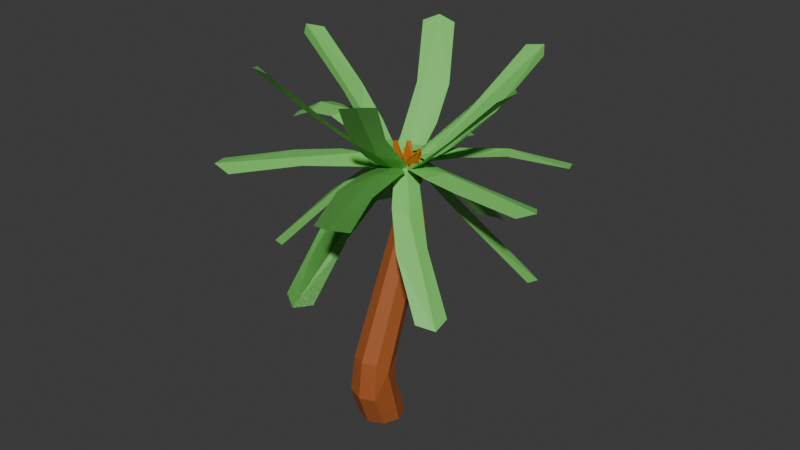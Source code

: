 # Source: ShortPalm.blend  (saved by Blender 4.3.34; exported with 4.5.12 LTS)
import bpy
from mathutils import Matrix  # noqa: F401  (used for matrix-valued properties, if any)

bpy.ops.wm.read_factory_settings(use_empty=True)
scene = bpy.context.scene
scene.name = 'Scene'

# ---- collections
col_collection = bpy.data.collections.new('Collection'); scene.collection.children.link(col_collection)

# ---- materials (node trees are filled in below, after node groups)
mat_material_002 = bpy.data.materials.new('Material.002')
mat_material_003 = bpy.data.materials.new('Material.003')
mat_material_001 = bpy.data.materials.new('Material.001')

# ---- material node trees
mat_material_002.use_nodes = True; mat_material_002.node_tree.nodes.clear()
_N = mat_material_002.node_tree.nodes; _L = mat_material_002.node_tree.links
n0 = _N.new('ShaderNodeBsdfPrincipled'); n0.name = 'Principled BSDF'; n0.location = (10, 300)
n0.inputs[0].default_value = (0.5176, 0.1517, 0.004345, 1.0)
n1 = _N.new('ShaderNodeOutputMaterial'); n1.name = 'Material Output'; n1.location = (300, 300)
_L.new(n0.outputs[0], n1.inputs[0])
n1.is_active_output = True
mat_material_003.use_nodes = True; mat_material_003.node_tree.nodes.clear()
_N = mat_material_003.node_tree.nodes; _L = mat_material_003.node_tree.links
n0 = _N.new('ShaderNodeBsdfPrincipled'); n0.name = 'Principled BSDF'; n0.location = (10, 300)
n0.inputs[0].default_value = (0.1954, 0.6351, 0.1344, 1.0)
n1 = _N.new('ShaderNodeOutputMaterial'); n1.name = 'Material Output'; n1.location = (300, 300)
_L.new(n0.outputs[0], n1.inputs[0])
n1.is_active_output = True
mat_material_001.use_nodes = True; mat_material_001.node_tree.nodes.clear()
_N = mat_material_001.node_tree.nodes; _L = mat_material_001.node_tree.links
n0 = _N.new('ShaderNodeBsdfPrincipled'); n0.name = 'Principled BSDF'; n0.location = (10, 300)
n0.inputs[0].default_value = (0.3825, 0.1027, 0.02387, 1.0)
n1 = _N.new('ShaderNodeOutputMaterial'); n1.name = 'Material Output'; n1.location = (300, 300)
_L.new(n0.outputs[0], n1.inputs[0])
n1.is_active_output = True

# ---- world
world_world = bpy.data.worlds.new('World'); scene.world = world_world
world_world.use_nodes = True; world_world.node_tree.nodes.clear()
_N = world_world.node_tree.nodes; _L = world_world.node_tree.links
n0 = _N.new('ShaderNodeOutputWorld'); n0.name = 'World Output'; n0.location = (300, 300)
n1 = _N.new('ShaderNodeBackground'); n1.name = 'Background'; n1.location = (10, 300)
n1.inputs[0].default_value = (0.05088, 0.05088, 0.05088, 1.0)
_L.new(n1.outputs[0], n0.inputs[0])
n0.is_active_output = True
world_world.color = (0.05088, 0.05088, 0.05088)
world_world.sun_shadow_jitter_overblur = 0.0

# ---- meshes
me_plane_002 = bpy.data.meshes.new('Plane.002')
me_plane_002.from_pydata([(0.3173, 0.05793, 0.3257), (0.1143, 0.5742, 1.298), (0.2537, 0.1634, 0.5965), (0.21, 0.2845, 0.8619), (0.1442, 0.4641, 1.142), (-0.3154, 0.0679, 0.3256), (-0.09663, 0.5775, 1.298), (-0.2487, 0.1713, 0.5964), (-0.2012, 0.291, 0.8619), (-0.1299, 0.4684, 1.142), (0.1581, 0.2575, 0.8651), (0.1065, 0.2406, 0.867), (0.0549, 0.2315, 0.8682), (0.003449, 0.229, 0.8685), (-0.0479, 0.2331, 0.8681), (-0.09914, 0.2438, 0.867), (-0.1503, 0.2624, 0.865), (-0.1863, 0.1434, 0.5995), (-0.1238, 0.1255, 0.6014), (-0.06111, 0.1151, 0.6024), (0.001636, 0.1108, 0.6028), (0.06448, 0.1131, 0.6025), (0.1274, 0.1215, 0.6014), (0.1905, 0.1374, 0.5995), (0.08771, 0.5604, 1.299), (0.0612, 0.5518, 1.3), (0.03476, 0.5471, 1.301), (0.008364, 0.5459, 1.301), (-0.01798, 0.548, 1.301), (-0.04426, 0.5534, 1.3), (-0.07048, 0.5629, 1.299), (-0.09689, 0.4484, 1.143), (-0.06305, 0.4351, 1.143), (-0.02834, 0.4278, 1.143), (0.006488, 0.425, 1.144), (0.04138, 0.4267, 1.144), (0.0763, 0.4329, 1.143), (0.1105, 0.4451, 1.143), (-0.2368, 0.04027, 0.3286), (-0.1579, 0.02236, 0.3304), (-0.079, 0.0113, 0.3316), (4.727e-05, 0.006877, 0.3319), (0.07919, 0.00881, 0.3316), (0.1584, 0.01737, 0.3305), (0.2378, 0.03279, 0.3286), (0.2344, 0.2253, 0.7247), (-0.2275, 0.2326, 0.7247), (0.1763, 0.1985, 0.7278), (0.1183, 0.1819, 0.7298), (0.06038, 0.1731, 0.7308), (0.002555, 0.1706, 0.7312), (-0.05516, 0.1749, 0.7308), (-0.1128, 0.1855, 0.7297), (-0.1702, 0.204, 0.7277), (0.1768, 0.3784, 1.005), (-0.1652, 0.3838, 1.005), (0.1342, 0.3556, 1.007), (0.09133, 0.3411, 1.008), (0.04815, 0.3334, 1.009), (0.005037, 0.3314, 1.009), (-0.03799, 0.3348, 1.009), (-0.08091, 0.3438, 1.008), (-0.1233, 0.3596, 1.007), (0.4104, -0.006468, 7.588e-05), (-0.4104, 0.006468, -7.6e-05), (-0.3082, -0.02164, 0.002926), (-0.2059, -0.0401, 0.004842), (-0.1034, -0.0512, 0.005928), (-0.0008816, -0.05588, 0.006292), (0.1018, -0.05443, 0.005966), (0.2045, -0.04657, 0.004918), (0.3073, -0.03134, 0.00304)], [], [(53, 16, 8, 46), (31, 30, 6, 9), (62, 31, 9, 55), (38, 17, 7, 5), (0, 2, 23, 44), (44, 23, 22, 43), (43, 22, 21, 42), (42, 21, 20, 41), (41, 20, 19, 40), (40, 19, 18, 39), (39, 18, 17, 38), (54, 4, 37, 56), (56, 37, 36, 57), (57, 36, 35, 58), (58, 35, 34, 59), (59, 34, 33, 60), (60, 33, 32, 61), (61, 32, 31, 62), (4, 1, 24, 37), (37, 24, 25, 36), (36, 25, 26, 35), (35, 26, 27, 34), (34, 27, 28, 33), (33, 28, 29, 32), (32, 29, 30, 31), (45, 3, 10, 47), (47, 10, 11, 48), (48, 11, 12, 49), (49, 12, 13, 50), (50, 13, 14, 51), (51, 14, 15, 52), (52, 15, 16, 53), (18, 52, 53, 17), (19, 51, 52, 18), (20, 50, 51, 19), (21, 49, 50, 20), (22, 48, 49, 21), (23, 47, 48, 22), (2, 45, 47, 23), (17, 53, 46, 7), (15, 61, 62, 16), (14, 60, 61, 15), (13, 59, 60, 14), (12, 58, 59, 13), (11, 57, 58, 12), (10, 56, 57, 11), (3, 54, 56, 10), (16, 62, 55, 8), (38, 5, 64, 65), (43, 42, 69, 70), (41, 40, 67, 68), (39, 38, 65, 66), (44, 43, 70, 71), (42, 41, 68, 69), (0, 44, 71, 63), (40, 39, 66, 67)])
_uv = me_plane_002.uv_layers.new(name='UVMap')
_uv.uv.foreach_set('vector', [0.0, 0.0, 0.0, 0.0, 0.0, 0.0, 0.0, 0.0, 0.0, 0.0, 0.0, 0.0, 0.0, 0.0, 0.0, 0.0, 0.0, 0.0, 0.0, 0.0, 0.0, 0.0, 0.0, 0.0, 0.0, 0.0, 0.0, 0.0, 0.0, 0.0, 0.0, 0.0, 0.0, 0.0, 0.0, 0.0, 0.0, 0.0, 0.0, 0.0, 0.0, 0.0, 0.0, 0.0, 0.0, 0.0, 0.0, 0.0, 0.0, 0.0, 0.0, 0.0, 0.0, 0.0, 0.0, 0.0, 0.0, 0.0, 0.0, 0.0, 0.0, 0.0, 0.0, 0.0, 0.0, 0.0, 0.0, 0.0, 0.0, 0.0, 0.0, 0.0, 0.0, 0.0, 0.0, 0.0, 0.0, 0.0, 0.0, 0.0, 0.0, 0.0, 0.0, 0.0, 0.0, 0.0, 0.0, 0.0, 0.0, 0.0, 0.0, 0.0, 0.0, 0.0, 0.0, 0.0, 0.0, 0.0, 0.0, 0.0, 0.0, 0.0, 0.0, 0.0, 0.0, 0.0, 0.0, 0.0, 0.0, 0.0, 0.0, 0.0, 0.0, 0.0, 0.0, 0.0, 0.0, 0.0, 0.0, 0.0, 0.0, 0.0, 0.0, 0.0, 0.0, 0.0, 0.0, 0.0, 0.0, 0.0, 0.0, 0.0, 0.0, 0.0, 0.0, 0.0, 0.0, 0.0, 0.0, 0.0, 0.0, 0.0, 0.0, 0.0, 0.0, 0.0, 0.0, 0.0, 0.0, 0.0, 0.0, 0.0, 0.0, 0.0, 0.0, 0.0, 0.0, 0.0, 0.0, 0.0, 0.0, 0.0, 0.0, 0.0, 0.0, 0.0, 0.0, 0.0, 0.0, 0.0, 0.0, 0.0, 0.0, 0.0, 0.0, 0.0, 0.0, 0.0, 0.0, 0.0, 0.0, 0.0, 0.0, 0.0, 0.0, 0.0, 0.0, 0.0, 0.0, 0.0, 0.0, 0.0, 0.0, 0.0, 0.0, 0.0, 0.0, 0.0, 0.0, 0.0, 0.0, 0.0, 0.0, 0.0, 0.0, 0.0, 0.0, 0.0, 0.0, 0.0, 0.0, 0.0, 0.0, 0.0, 0.0, 0.0, 0.0, 0.0, 0.0, 0.0, 0.0, 0.0, 0.0, 0.0, 0.0, 0.0, 0.0, 0.0, 0.0, 0.0, 0.0, 0.0, 0.0, 0.0, 0.0, 0.0, 0.0, 0.0, 0.0, 0.0, 0.0, 0.0, 0.0, 0.0, 0.0, 0.0, 0.0, 0.0, 0.0, 0.0, 0.0, 0.0, 0.0, 0.0, 0.0, 0.0, 0.0, 0.0, 0.0, 0.0, 0.0, 0.0, 0.0, 0.0, 0.0, 0.0, 0.0, 0.0, 0.0, 0.0, 0.0, 0.0, 0.0, 0.0, 0.0, 0.0, 0.0, 0.0, 0.0, 0.0, 0.0, 0.0, 0.0, 0.0, 0.0, 0.0, 0.0, 0.0, 0.0, 0.0, 0.0, 0.0, 0.0, 0.0, 0.0, 0.0, 0.0, 0.0, 0.0, 0.0, 0.0, 0.0, 0.0, 0.0, 0.0, 0.0, 0.0, 0.0, 0.0, 0.0, 0.0, 0.0, 0.0, 0.0, 0.0, 0.0, 0.0, 0.0, 0.0, 0.0, 0.0, 0.0, 0.0, 0.0, 0.0, 0.0, 0.0, 0.0, 0.0, 0.0, 0.0, 0.0, 0.0, 0.0, 0.0, 0.0, 0.0, 0.0, 0.0, 0.0, 0.0, 0.0, 0.0, 0.0, 0.0, 0.0, 0.0, 0.0, 0.0, 0.0, 0.0, 0.0, 0.0, 0.0, 0.0, 0.0, 0.0, 0.0, 0.0, 0.0, 0.0, 0.0, 0.0, 0.0, 0.0, 0.0, 0.0, 0.0, 0.0, 0.0, 0.0, 0.0, 0.0, 0.0, 0.0, 0.0, 0.0, 0.0, 0.0, 0.0, 0.0, 0.0, 0.0, 0.0, 0.0, 0.0, 0.0, 0.0, 0.0, 0.0, 0.0, 0.0, 0.0, 0.0, 0.0, 0.0, 0.0, 0.0, 0.0, 0.0, 0.0, 0.0, 0.0, 0.0, 0.0, 0.0, 0.0, 0.0, 0.0, 0.0, 0.0, 0.0, 0.0, 0.0, 0.0, 0.0, 0.0, 0.0, 0.0, 0.0, 0.0, 0.0, 0.0, 0.0, 0.0, 0.0, 0.0, 0.0, 0.0, 0.0, 0.0, 0.0, 0.0, 0.0, 0.0, 0.0, 0.0, 0.0, 0.0, 0.0, 0.0, 0.0, 0.0, 0.0, 0.0, 0.0, 0.0, 0.0])
me_plane_002.materials.append(mat_material_002)
me_plane_002.update()
me_plane_003 = bpy.data.meshes.new('Plane.003')
me_plane_003.from_pydata([(-0.5339, -0.596, -0.4691), (-1.171, -2.99, -3.049), (-1.171, -2.22, -2.187), (-0.8977, -1.283, -1.195), (-1.171, -3.596, -3.828), (0.2425, -0.703, -0.6272), (-0.1715, -2.981, -3.057), (-0.1715, -2.21, -2.196), (0.08345, -1.262, -1.167), (-0.1715, -3.599, -3.828), (-0.6715, -2.301, -2.096), (-0.4, -1.408, -1.115), (-0.6715, -3.907, -3.989), (-0.6715, -3.059, -2.947), (-0.05501, -0.4392, -0.2456), (-1.171, -3.399, -3.586), (-0.1715, -3.396, -3.589), (-0.6715, -3.471, -3.476), (-0.6785, -0.8546, -0.7329), (0.1632, -0.9366, -0.8313), (-0.198, -0.8759, -0.6467), (-0.8005, 0.2009, -0.4233), (-3.285, -0.2252, -2.961), (-2.588, 0.08533, -2.093), (-1.604, 0.2328, -1.12), (-3.839, -0.461, -3.743), (-0.5093, -0.5063, -0.6563), (-2.776, -1.08, -3.064), (-2.078, -0.7686, -2.197), (-1.092, -0.6025, -1.185), (-3.339, -1.322, -3.839), (-2.404, -0.3937, -2.051), (-1.459, -0.2648, -1.089), (-3.862, -1.033, -3.955), (-3.091, -0.699, -2.907), (-0.4163, -0.1517, -0.2447), (-3.659, -0.3833, -3.499), (-3.155, -1.241, -3.599), (-3.466, -0.8591, -3.439), (-1.106, 0.2188, -0.6753), (-0.7586, -0.5374, -0.8548), (-0.8805, -0.2128, -0.6357), (-0.2438, 0.8269, -0.3422), (-1.953, 2.975, -2.635), (-1.303, 2.454, -1.834), (-0.6452, 1.596, -0.958), (-2.464, 3.401, -3.364), (-0.7175, 0.2416, -0.6109), (-2.44, 2.117, -2.798), (-1.789, 1.595, -1.997), (-1.113, 0.7413, -1.083), (-2.961, 2.548, -3.518), (-1.623, 2.051, -1.816), (-1.001, 1.218, -0.9478), (-2.978, 3.153, -3.58), (-2.263, 2.564, -2.606), (-0.3492, 0.3034, -0.2056), (-2.298, 3.264, -3.138), (-2.79, 2.409, -3.296), (-2.61, 2.854, -3.102), (-0.3912, 1.121, -0.5635), (-0.8769, 0.458, -0.785), (-0.6494, 0.7065, -0.5512), (0.5796, 0.6559, -0.3069), (1.492, 3.41, -2.399), (1.399, 2.517, -1.67), (1.019, 1.442, -0.8717), (1.578, 4.129, -3.07), (-0.174, 0.7928, -0.5363), (0.5003, 3.412, -2.525), (0.4067, 2.518, -1.797), (0.04191, 1.426, -0.9618), (0.5846, 4.14, -3.186), (0.8907, 2.589, -1.627), (0.5147, 1.558, -0.8323), (1.097, 4.465, -3.239), (0.9832, 3.467, -2.346), (0.07934, 0.4711, -0.1674), (1.551, 3.897, -2.862), (0.5586, 3.904, -2.983), (1.041, 3.955, -2.802), (0.7517, 0.9504, -0.5094), (-0.07347, 1.054, -0.6917), (0.2642, 0.9627, -0.4776), (0.8462, -0.1411, -0.3527), (3.606, 0.6455, -2.487), (2.815, 0.2123, -1.765), (1.726, -0.07339, -0.9471), (4.245, 0.9932, -3.155), (0.5778, 0.596, -0.5072), (3.105, 1.51, -2.518), (2.313, 1.077, -1.796), (1.217, 0.7668, -0.9434), (3.753, 1.863, -3.175), (2.623, 0.6809, -1.672), (1.573, 0.415, -0.8581), (4.288, 1.59, -3.272), (3.402, 1.107, -2.385), (0.4407, 0.1836, -0.1683), (4.039, 0.8808, -2.948), (3.542, 1.749, -2.974), (3.836, 1.343, -2.839), (1.18, -0.1229, -0.567), (0.8483, 0.6549, -0.6682), (0.9467, 0.2996, -0.4886), (0.2895, -0.767, -0.4338), (2.274, -2.554, -2.813), (1.53, -2.156, -2.023), (0.7669, -1.436, -1.109), (2.87, -2.869, -3.534), (0.7861, -0.1518, -0.5527), (2.769, -1.686, -2.784), (2.024, -1.287, -1.995), (1.238, -0.5771, -1.046), (3.375, -2.006, -3.496), (1.842, -1.764, -1.906), (1.116, -1.068, -0.9994), (3.404, -2.595, -3.647), (2.575, -2.156, -2.686), (0.3735, -0.2715, -0.2074), (2.678, -2.767, -3.31), (3.177, -1.902, -3.277), (2.98, -2.37, -3.176), (0.4644, -1.025, -0.6788), (0.9666, -0.3405, -0.738), (0.7156, -0.6197, -0.5731), (-0.5339, -0.596, -0.4691), (-1.171, -2.99, -3.049), (-1.171, -2.22, -2.187), (-0.8977, -1.283, -1.195), (-1.171, -3.596, -3.828), (0.2425, -0.703, -0.6272), (-0.1715, -2.981, -3.057), (-0.1715, -2.21, -2.196), (0.08345, -1.262, -1.167), (-0.1715, -3.599, -3.828), (-0.6715, -2.301, -2.096), (-0.4, -1.408, -1.115), (-0.6715, -3.907, -3.989), (-0.6715, -3.059, -2.947), (-0.05501, -0.4392, -0.2456), (-1.171, -3.399, -3.586), (-0.1715, -3.396, -3.589), (-0.6715, -3.471, -3.476), (-0.6785, -0.8546, -0.7329), (0.1632, -0.9366, -0.8313), (-0.198, -0.8759, -0.6467), (-0.1777, -0.7866, -0.2683), (0.5281, -4.289, -0.2684), (0.09875, -3.216, -0.2365), (-0.1543, -1.847, -0.2396), (0.8925, -5.201, -0.3615), (0.6037, -0.6786, -0.276), (1.456, -3.917, -0.2899), (1.027, -2.844, -0.2593), (0.7432, -1.45, -0.2436), (1.822, -4.831, -0.3688), (0.5602, -3.02, -0.1194), (0.3191, -1.687, -0.09881), (1.48, -5.321, -0.2507), (0.9832, -4.077, -0.1524), (0.1726, -0.3647, -0.2384), (0.7769, -4.912, -0.3388), (1.705, -4.541, -0.3528), (1.231, -4.698, -0.2162), (-0.1827, -1.181, -0.2416), (0.6433, -0.9895, -0.245), (0.2484, -0.9589, -0.1743), (-0.7876, -0.2202, -0.1772), (-3.452, -2.587, -0.3715), (-2.739, -1.681, -0.2852), (-1.701, -0.7781, -0.1766), (-4.061, -3.351, -0.5104), (-0.2793, -0.8319, -0.3678), (-2.665, -3.196, -0.477), (-1.952, -2.29, -0.392), (-0.8892, -1.347, -0.3336), (-3.275, -3.963, -0.602), (-2.333, -1.99, -0.2103), (-1.305, -1.115, -0.1363), (-3.866, -3.927, -0.458), (-3.036, -2.882, -0.2969), (-0.1847, -0.2563, -0.848), (-3.868, -3.108, -0.4732), (-3.082, -3.719, -0.5713), (-3.45, -3.402, -0.3919), (-1.142, -0.4213, -0.1386), (-0.535, -1.028, -0.3348), (-0.7098, -0.6803, -0.1896), (-0.5861, 0.5484, -0.05448), (-3.934, 1.59, 0.1531), (-2.81, 1.313, 0.317), (-1.542, 1.021, 0.1156), (-4.86, 1.85, -0.3525), (-0.8871, -0.149, -0.2481), (-4.113, 0.6242, -0.02263), (-2.996, 0.3333, 0.2171), (-1.674, 0.0774, 0.002579), (-4.961, 0.8666, -0.4867), (-2.918, 0.7515, 0.5013), (-1.678, 0.5066, 0.2991), (-5.219, 1.383, -0.5162), (-4.037, 1.054, 0.2406), (-0.3722, 0.05771, -0.1849), (-4.575, 1.801, -0.1849), (-4.696, 0.8224, -0.3334), (-4.644, 1.291, -0.1266), (-0.9463, 0.7459, 0.02173), (-1.202, -0.03651, -0.134), (-0.9751, 0.2699, 0.01273), (0.2241, 0.7404, -0.04378), (-0.04911, 3.938, -0.5501), (0.1917, 3.002, -0.266), (0.2288, 1.746, 0.03097), (-0.3522, 4.808, -0.7577), (-0.566, 0.6599, -0.1401), (-0.956, 3.653, -0.8248), (-0.6935, 2.707, -0.5742), (-0.6586, 1.41, -0.1503), (-1.28, 4.517, -0.9729), (-0.2768, 2.881, -0.3343), (-0.2584, 1.639, 0.02304), (-0.9712, 5.008, -0.8212), (-0.514, 3.81, -0.6271), (-0.1118, 0.4533, -0.1298), (-0.234, 4.513, -0.7196), (-1.156, 4.226, -0.9556), (-0.6945, 4.372, -0.7927), (0.2226, 1.113, 0.02852), (-0.6012, 0.9599, -0.08919), (-0.2153, 0.9165, 0.01567), (0.8022, 0.1998, -0.08198), (3.391, 2.399, 0.106), (2.674, 1.56, 0.2681), (1.657, 0.7183, 0.1519), (4.012, 3.102, -0.1568), (0.3353, 0.7831, -0.1163), (2.622, 3.019, -0.03356), (1.926, 2.137, 0.1663), (0.9028, 1.247, 0.1003), (3.244, 3.728, -0.2915), (2.278, 1.87, 0.3297), (1.277, 1.032, 0.2771), (3.834, 3.678, -0.1773), (2.984, 2.709, 0.1583), (0.3717, 0.3813, -0.1325), (3.814, 2.876, -0.08072), (3.045, 3.5, -0.2208), (3.407, 3.185, -0.0278), (1.125, 0.3843, 0.02136), (0.5698, 0.9581, -0.00548), (0.722, 0.6291, 0.05833), (0.6062, -0.5699, -0.1747), (3.97, -1.712, 0.1575), (2.827, -1.544, 0.08712), (1.523, -1.074, -0.04131), (4.951, -1.853, 0.1454), (0.9012, 0.1407, -0.1698), (4.09, -0.7615, 0.1808), (2.945, -0.5922, 0.1287), (1.612, -0.1315, 0.002342), (5.077, -0.8967, 0.1656), (2.867, -1.058, 0.2384), (1.599, -0.5941, 0.1373), (5.333, -1.411, 0.297), (3.994, -1.224, 0.2975), (0.4184, -0.06645, -0.1871), (4.64, -1.808, 0.1423), (4.764, -0.8554, 0.1611), (4.662, -1.319, 0.2821), (0.9394, -0.7659, -0.11), (1.18, 0.01828, -0.08558), (0.9561, -0.294, -0.03715), (-0.1777, -0.7866, -0.2683), (0.5281, -4.289, -0.2684), (0.09875, -3.216, -0.2365), (-0.1543, -1.847, -0.2396), (0.8925, -5.201, -0.3615), (0.6037, -0.6786, -0.276), (1.456, -3.917, -0.2899), (1.027, -2.844, -0.2593), (0.7432, -1.45, -0.2436), (1.822, -4.831, -0.3688), (0.5602, -3.02, -0.1194), (0.3191, -1.687, -0.09881), (1.48, -5.321, -0.2507), (0.9832, -4.077, -0.1524), (0.1726, -0.3647, -0.2384), (0.7769, -4.912, -0.3388), (1.705, -4.541, -0.3528), (1.231, -4.698, -0.2162), (-0.1827, -1.181, -0.2416), (0.6433, -0.9895, -0.245), (0.2484, -0.9589, -0.1743), (0.8026, 0.3008, -0.1552), (2.577, 2.008, 2.439), (2.186, 1.363, 1.563), (1.471, 0.7055, 0.5668), (2.889, 2.513, 3.228), (0.1755, 0.7572, 0.0387), (1.694, 2.474, 2.491), (1.302, 1.828, 1.616), (0.5969, 1.153, 0.5811), (2.011, 2.989, 3.272), (1.782, 1.675, 1.496), (1.09, 1.054, 0.511), (2.601, 3.017, 3.416), (2.168, 2.31, 2.36), (0.3004, 0.3983, -0.3604), (2.788, 2.348, 2.982), (1.907, 2.82, 3.03), (2.379, 2.652, 2.896), (1.061, 0.4498, 0.1069), (0.3623, 0.9175, 0.2435), (0.6455, 0.6997, 0.04216), (0.6569, -0.5249, -0.2275), (3.12, -1.423, 2.206), (2.333, -1.333, 1.364), (1.369, -0.9599, 0.4323), (3.741, -1.507, 2.968), (0.7439, 0.2266, 0.03123), (3.081, -0.4337, 2.348), (2.293, -0.3439, 1.506), (1.318, 0.01515, 0.5358), (3.714, -0.5163, 3.101), (2.398, -0.8229, 1.339), (1.477, -0.4522, 0.4176), (4.04, -1.023, 3.189), (3.172, -0.9118, 2.17), (0.4815, -0.02588, -0.3825), (3.539, -1.481, 2.731), (3.507, -0.4912, 2.869), (3.594, -0.969, 2.688), (0.9248, -0.695, 0.01052), (0.9838, 0.1283, 0.2192), (0.9302, -0.2068, -0.01102), (-0.1326, -0.8085, -0.2959), (0.4177, -3.594, 1.88), (0.06937, -2.797, 1.118), (-0.1267, -1.698, 0.2873), (0.6855, -4.239, 2.577), (0.5702, -0.5284, -0.03724), (1.259, -3.076, 2.037), (0.9097, -2.279, 1.276), (0.6942, -1.173, 0.4074), (1.533, -3.729, 2.725), (0.5418, -2.594, 1.093), (0.3657, -1.534, 0.2686), (1.262, -4.272, 2.775), (0.8844, -3.379, 1.845), (0.2049, -0.3929, -0.4271), (0.5976, -4.031, 2.361), (1.442, -3.517, 2.513), (1.066, -3.816, 2.32), (-0.1363, -1.146, -0.08673), (0.6126, -0.8008, 0.1257), (0.2875, -0.9027, -0.1026), (-0.7763, -0.2663, -0.2919), (-2.826, -2.334, 1.786), (-2.341, -1.566, 1.071), (-1.52, -0.7706, 0.2768), (-3.223, -2.95, 2.447), (-0.1719, -0.7526, -0.09825), (-1.951, -2.81, 1.868), (-1.465, -2.042, 1.154), (-0.6502, -1.223, 0.3243), (-2.352, -3.436, 2.519), (-1.93, -1.868, 1.004), (-1.132, -1.11, 0.2131), (-2.955, -3.48, 2.588), (-2.407, -2.624, 1.71), (-0.1899, -0.2386, -0.4384), (-3.095, -2.751, 2.242), (-2.222, -3.233, 2.32), (-2.677, -3.043, 2.159), (-1.062, -0.4513, -0.08767), (-0.38, -0.9406, 0.05642), (-0.6397, -0.6921, -0.1409), (-0.6306, 0.5594, -0.2197), (-3.368, 1.097, 2.019), (-2.488, 1.13, 1.27), (-1.418, 0.8948, 0.4113), (-4.076, 1.069, 2.706), (-0.7404, -0.222, -0.09079), (-3.338, 0.09741, 2.011), (-2.457, 0.1302, 1.263), (-1.371, -0.08501, 0.3697), (-4.055, 0.06957, 2.689), (-2.545, 0.6301, 1.16), (-1.519, 0.3964, 0.3066), (-4.394, 0.5599, 2.815), (-3.411, 0.5978, 1.899), (-0.4337, 0.08838, -0.4276), (-3.847, 1.078, 2.494), (-3.822, 0.07842, 2.481), (-3.892, 0.5789, 2.367), (-0.9259, 0.6936, 0.008659), (-1.001, -0.1514, 0.08071), (-0.9244, 0.2144, -0.08775), (0.1589, 0.843, -0.1513), (-0.6666, 3.268, 2.345), (-0.2245, 2.594, 1.516), (0.07702, 1.633, 0.5563), (-1.02, 3.801, 3.097), (-0.5667, 0.533, -0.02231), (-1.515, 2.74, 2.322), (-1.073, 2.065, 1.494), (-0.7476, 1.103, 0.4981), (-1.874, 3.282, 3.065), (-0.689, 2.402, 1.406), (-0.4083, 1.478, 0.4555), (-1.615, 3.809, 3.229), (-1.124, 3.065, 2.224), (-0.1572, 0.4554, -0.383), (-0.9053, 3.628, 2.864), (-1.757, 3.105, 2.836), (-1.364, 3.426, 2.736), (0.1352, 1.144, 0.1059), (-0.6303, 0.7776, 0.1742), (-0.2817, 0.9104, 0.003796), (0.8026, 0.3008, -0.1552), (2.577, 2.008, 2.439), (2.186, 1.363, 1.563), (1.471, 0.7055, 0.5668), (2.889, 2.513, 3.228), (0.1755, 0.7572, 0.0387), (1.694, 2.474, 2.491), (1.302, 1.828, 1.616), (0.5969, 1.153, 0.5811), (2.011, 2.989, 3.272), (1.782, 1.675, 1.496), (1.09, 1.054, 0.511), (2.602, 3.017, 3.416), (2.168, 2.31, 2.36), (0.3004, 0.3983, -0.3604), (2.788, 2.348, 2.982), (1.907, 2.82, 3.03), (2.379, 2.652, 2.896), (1.061, 0.4498, 0.1069), (0.3623, 0.9175, 0.2435), (0.6456, 0.6997, 0.04216)], [], [(11, 10, 7, 8), (17, 12, 9, 16), (20, 11, 8, 19), (10, 13, 6, 7), (2, 1, 13, 10), (18, 3, 11, 20), (15, 4, 12, 17), (3, 2, 10, 11), (1, 15, 17, 13), (13, 17, 16, 6), (0, 18, 20, 14), (14, 20, 19, 5), (32, 31, 28, 29), (38, 33, 30, 37), (41, 32, 29, 40), (31, 34, 27, 28), (23, 22, 34, 31), (39, 24, 32, 41), (36, 25, 33, 38), (24, 23, 31, 32), (22, 36, 38, 34), (34, 38, 37, 27), (21, 39, 41, 35), (35, 41, 40, 26), (53, 52, 49, 50), (59, 54, 51, 58), (62, 53, 50, 61), (52, 55, 48, 49), (44, 43, 55, 52), (60, 45, 53, 62), (57, 46, 54, 59), (45, 44, 52, 53), (43, 57, 59, 55), (55, 59, 58, 48), (42, 60, 62, 56), (56, 62, 61, 47), (74, 73, 70, 71), (80, 75, 72, 79), (83, 74, 71, 82), (73, 76, 69, 70), (65, 64, 76, 73), (81, 66, 74, 83), (78, 67, 75, 80), (66, 65, 73, 74), (64, 78, 80, 76), (76, 80, 79, 69), (63, 81, 83, 77), (77, 83, 82, 68), (95, 94, 91, 92), (101, 96, 93, 100), (104, 95, 92, 103), (94, 97, 90, 91), (86, 85, 97, 94), (102, 87, 95, 104), (99, 88, 96, 101), (87, 86, 94, 95), (85, 99, 101, 97), (97, 101, 100, 90), (84, 102, 104, 98), (98, 104, 103, 89), (116, 115, 112, 113), (122, 117, 114, 121), (125, 116, 113, 124), (115, 118, 111, 112), (107, 106, 118, 115), (123, 108, 116, 125), (120, 109, 117, 122), (108, 107, 115, 116), (106, 120, 122, 118), (118, 122, 121, 111), (105, 123, 125, 119), (119, 125, 124, 110), (137, 136, 133, 134), (143, 138, 135, 142), (146, 137, 134, 145), (136, 139, 132, 133), (128, 127, 139, 136), (144, 129, 137, 146), (141, 130, 138, 143), (129, 128, 136, 137), (127, 141, 143, 139), (139, 143, 142, 132), (126, 144, 146, 140), (140, 146, 145, 131), (158, 157, 154, 155), (164, 159, 156, 163), (167, 158, 155, 166), (157, 160, 153, 154), (149, 148, 160, 157), (165, 150, 158, 167), (162, 151, 159, 164), (150, 149, 157, 158), (148, 162, 164, 160), (160, 164, 163, 153), (147, 165, 167, 161), (161, 167, 166, 152), (179, 178, 175, 176), (185, 180, 177, 184), (188, 179, 176, 187), (178, 181, 174, 175), (170, 169, 181, 178), (186, 171, 179, 188), (183, 172, 180, 185), (171, 170, 178, 179), (169, 183, 185, 181), (181, 185, 184, 174), (168, 186, 188, 182), (182, 188, 187, 173), (200, 199, 196, 197), (206, 201, 198, 205), (209, 200, 197, 208), (199, 202, 195, 196), (191, 190, 202, 199), (207, 192, 200, 209), (204, 193, 201, 206), (192, 191, 199, 200), (190, 204, 206, 202), (202, 206, 205, 195), (189, 207, 209, 203), (203, 209, 208, 194), (221, 220, 217, 218), (227, 222, 219, 226), (230, 221, 218, 229), (220, 223, 216, 217), (212, 211, 223, 220), (228, 213, 221, 230), (225, 214, 222, 227), (213, 212, 220, 221), (211, 225, 227, 223), (223, 227, 226, 216), (210, 228, 230, 224), (224, 230, 229, 215), (242, 241, 238, 239), (248, 243, 240, 247), (251, 242, 239, 250), (241, 244, 237, 238), (233, 232, 244, 241), (249, 234, 242, 251), (246, 235, 243, 248), (234, 233, 241, 242), (232, 246, 248, 244), (244, 248, 247, 237), (231, 249, 251, 245), (245, 251, 250, 236), (263, 262, 259, 260), (269, 264, 261, 268), (272, 263, 260, 271), (262, 265, 258, 259), (254, 253, 265, 262), (270, 255, 263, 272), (267, 256, 264, 269), (255, 254, 262, 263), (253, 267, 269, 265), (265, 269, 268, 258), (252, 270, 272, 266), (266, 272, 271, 257), (284, 283, 280, 281), (290, 285, 282, 289), (293, 284, 281, 292), (283, 286, 279, 280), (275, 274, 286, 283), (291, 276, 284, 293), (288, 277, 285, 290), (276, 275, 283, 284), (274, 288, 290, 286), (286, 290, 289, 279), (273, 291, 293, 287), (287, 293, 292, 278), (305, 304, 301, 302), (311, 306, 303, 310), (314, 305, 302, 313), (304, 307, 300, 301), (296, 295, 307, 304), (312, 297, 305, 314), (309, 298, 306, 311), (297, 296, 304, 305), (295, 309, 311, 307), (307, 311, 310, 300), (294, 312, 314, 308), (308, 314, 313, 299), (326, 325, 322, 323), (332, 327, 324, 331), (335, 326, 323, 334), (325, 328, 321, 322), (317, 316, 328, 325), (333, 318, 326, 335), (330, 319, 327, 332), (318, 317, 325, 326), (316, 330, 332, 328), (328, 332, 331, 321), (315, 333, 335, 329), (329, 335, 334, 320), (347, 346, 343, 344), (353, 348, 345, 352), (356, 347, 344, 355), (346, 349, 342, 343), (338, 337, 349, 346), (354, 339, 347, 356), (351, 340, 348, 353), (339, 338, 346, 347), (337, 351, 353, 349), (349, 353, 352, 342), (336, 354, 356, 350), (350, 356, 355, 341), (368, 367, 364, 365), (374, 369, 366, 373), (377, 368, 365, 376), (367, 370, 363, 364), (359, 358, 370, 367), (375, 360, 368, 377), (372, 361, 369, 374), (360, 359, 367, 368), (358, 372, 374, 370), (370, 374, 373, 363), (357, 375, 377, 371), (371, 377, 376, 362), (389, 388, 385, 386), (395, 390, 387, 394), (398, 389, 386, 397), (388, 391, 384, 385), (380, 379, 391, 388), (396, 381, 389, 398), (393, 382, 390, 395), (381, 380, 388, 389), (379, 393, 395, 391), (391, 395, 394, 384), (378, 396, 398, 392), (392, 398, 397, 383), (410, 409, 406, 407), (416, 411, 408, 415), (419, 410, 407, 418), (409, 412, 405, 406), (401, 400, 412, 409), (417, 402, 410, 419), (414, 403, 411, 416), (402, 401, 409, 410), (400, 414, 416, 412), (412, 416, 415, 405), (399, 417, 419, 413), (413, 419, 418, 404), (431, 430, 427, 428), (437, 432, 429, 436), (440, 431, 428, 439), (430, 433, 426, 427), (422, 421, 433, 430), (438, 423, 431, 440), (435, 424, 432, 437), (423, 422, 430, 431), (421, 435, 437, 433), (433, 437, 436, 426), (420, 438, 440, 434), (434, 440, 439, 425)])
_uv = me_plane_003.uv_layers.new(name='UVMap')
_uv.uv.foreach_set('vector', [0.0, 0.0, 0.0, 0.0, 0.0, 0.0, 0.0, 0.0, 0.0, 0.0, 0.0, 0.0, 0.0, 0.0, 0.0, 0.0, 0.0, 0.0, 0.0, 0.0, 0.0, 0.0, 0.0, 0.0, 0.0, 0.0, 0.0, 0.0, 0.0, 0.0, 0.0, 0.0, 0.0, 0.0, 0.0, 0.0, 0.0, 0.0, 0.0, 0.0, 0.0, 0.0, 0.0, 0.0, 0.0, 0.0, 0.0, 0.0, 0.0, 0.0, 0.0, 0.0, 0.0, 0.0, 0.0, 0.0, 0.0, 0.0, 0.0, 0.0, 0.0, 0.0, 0.0, 0.0, 0.0, 0.0, 0.0, 0.0, 0.0, 0.0, 0.0, 0.0, 0.0, 0.0, 0.0, 0.0, 0.0, 0.0, 0.0, 0.0, 0.0, 0.0, 0.0, 0.0, 0.0, 0.0, 0.0, 0.0, 0.0, 0.0, 0.0, 0.0, 0.0, 0.0, 0.0, 0.0, 0.0, 0.0, 0.0, 0.0, 0.0, 0.0, 0.0, 0.0, 0.0, 0.0, 0.0, 0.0, 0.0, 0.0, 0.0, 0.0, 0.0, 0.0, 0.0, 0.0, 0.0, 0.0, 0.0, 0.0, 0.0, 0.0, 0.0, 0.0, 0.0, 0.0, 0.0, 0.0, 0.0, 0.0, 0.0, 0.0, 0.0, 0.0, 0.0, 0.0, 0.0, 0.0, 0.0, 0.0, 0.0, 0.0, 0.0, 0.0, 0.0, 0.0, 0.0, 0.0, 0.0, 0.0, 0.0, 0.0, 0.0, 0.0, 0.0, 0.0, 0.0, 0.0, 0.0, 0.0, 0.0, 0.0, 0.0, 0.0, 0.0, 0.0, 0.0, 0.0, 0.0, 0.0, 0.0, 0.0, 0.0, 0.0, 0.0, 0.0, 0.0, 0.0, 0.0, 0.0, 0.0, 0.0, 0.0, 0.0, 0.0, 0.0, 0.0, 0.0, 0.0, 0.0, 0.0, 0.0, 0.0, 0.0, 0.0, 0.0, 0.0, 0.0, 0.0, 0.0, 0.0, 0.0, 0.0, 0.0, 0.0, 0.0, 0.0, 0.0, 0.0, 0.0, 0.0, 0.0, 0.0, 0.0, 0.0, 0.0, 0.0, 0.0, 0.0, 0.0, 0.0, 0.0, 0.0, 0.0, 0.0, 0.0, 0.0, 0.0, 0.0, 0.0, 0.0, 0.0, 0.0, 0.0, 0.0, 0.0, 0.0, 0.0, 0.0, 0.0, 0.0, 0.0, 0.0, 0.0, 0.0, 0.0, 0.0, 0.0, 0.0, 0.0, 0.0, 0.0, 0.0, 0.0, 0.0, 0.0, 0.0, 0.0, 0.0, 0.0, 0.0, 0.0, 0.0, 0.0, 0.0, 0.0, 0.0, 0.0, 0.0, 0.0, 0.0, 0.0, 0.0, 0.0, 0.0, 0.0, 0.0, 0.0, 0.0, 0.0, 0.0, 0.0, 0.0, 0.0, 0.0, 0.0, 0.0, 0.0, 0.0, 0.0, 0.0, 0.0, 0.0, 0.0, 0.0, 0.0, 0.0, 0.0, 0.0, 0.0, 0.0, 0.0, 0.0, 0.0, 0.0, 0.0, 0.0, 0.0, 0.0, 0.0, 0.0, 0.0, 0.0, 0.0, 0.0, 0.0, 0.0, 0.0, 0.0, 0.0, 0.0, 0.0, 0.0, 0.0, 0.0, 0.0, 0.0, 0.0, 0.0, 0.0, 0.0, 0.0, 0.0, 0.0, 0.0, 0.0, 0.0, 0.0, 0.0, 0.0, 0.0, 0.0, 0.0, 0.0, 0.0, 0.0, 0.0, 0.0, 0.0, 0.0, 0.0, 0.0, 0.0, 0.0, 0.0, 0.0, 0.0, 0.0, 0.0, 0.0, 0.0, 0.0, 0.0, 0.0, 0.0, 0.0, 0.0, 0.0, 0.0, 0.0, 0.0, 0.0, 0.0, 0.0, 0.0, 0.0, 0.0, 0.0, 0.0, 0.0, 0.0, 0.0, 0.0, 0.0, 0.0, 0.0, 0.0, 0.0, 0.0, 0.0, 0.0, 0.0, 0.0, 0.0, 0.0, 0.0, 0.0, 0.0, 0.0, 0.0, 0.0, 0.0, 0.0, 0.0, 0.0, 0.0, 0.0, 0.0, 0.0, 0.0, 0.0, 0.0, 0.0, 0.0, 0.0, 0.0, 0.0, 0.0, 0.0, 0.0, 0.0, 0.0, 0.0, 0.0, 0.0, 0.0, 0.0, 0.0, 0.0, 0.0, 0.0, 0.0, 0.0, 0.0, 0.0, 0.0, 0.0, 0.0, 0.0, 0.0, 0.0, 0.0, 0.0, 0.0, 0.0, 0.0, 0.0, 0.0, 0.0, 0.0, 0.0, 0.0, 0.0, 0.0, 0.0, 0.0, 0.0, 0.0, 0.0, 0.0, 0.0, 0.0, 0.0, 0.0, 0.0, 0.0, 0.0, 0.0, 0.0, 0.0, 0.0, 0.0, 0.0, 0.0, 0.0, 0.0, 0.0, 0.0, 0.0, 0.0, 0.0, 0.0, 0.0, 0.0, 0.0, 0.0, 0.0, 0.0, 0.0, 0.0, 0.0, 0.0, 0.0, 0.0, 0.0, 0.0, 0.0, 0.0, 0.0, 0.0, 0.0, 0.0, 0.0, 0.0, 0.0, 0.0, 0.0, 0.0, 0.0, 0.0, 0.0, 0.0, 0.0, 0.0, 0.0, 0.0, 0.0, 0.0, 0.0, 0.0, 0.0, 0.0, 0.0, 0.0, 0.0, 0.0, 0.0, 0.0, 0.0, 0.0, 0.0, 0.0, 0.0, 0.0, 0.0, 0.0, 0.0, 0.0, 0.0, 0.0, 0.0, 0.0, 0.0, 0.0, 0.0, 0.0, 0.0, 0.0, 0.0, 0.0, 0.0, 0.0, 0.0, 0.0, 0.0, 0.0, 0.0, 0.0, 0.0, 0.0, 0.0, 0.0, 0.0, 0.0, 0.0, 0.0, 0.0, 0.0, 0.0, 0.0, 0.0, 0.0, 0.0, 0.0, 0.0, 0.0, 0.0, 0.0, 0.0, 0.0, 0.0, 0.0, 0.0, 0.0, 0.0, 0.0, 0.0, 0.0, 0.0, 0.0, 0.0, 0.0, 0.0, 0.0, 0.0, 0.0, 0.0, 0.0, 0.0, 0.0, 0.0, 0.0, 0.0, 0.0, 0.0, 0.0, 0.0, 0.0, 0.0, 0.0, 0.0, 0.0, 0.0, 0.0, 0.0, 0.0, 0.0, 0.0, 0.0, 0.0, 0.0, 0.0, 0.0, 0.0, 0.0, 0.0, 0.0, 0.0, 0.0, 0.0, 0.0, 0.0, 0.0, 0.0, 0.0, 0.0, 0.0, 0.0, 0.0, 0.0, 0.0, 0.0, 0.0, 0.0, 0.0, 0.0, 0.0, 0.0, 0.0, 0.0, 0.0, 0.0, 0.0, 0.0, 0.0, 0.0, 0.0, 0.0, 0.0, 0.0, 0.0, 0.0, 0.0, 0.0, 0.0, 0.0, 0.0, 0.0, 0.0, 0.0, 0.0, 0.0, 0.0, 0.0, 0.0, 0.0, 0.0, 0.0, 0.0, 0.0, 0.0, 0.0, 0.0, 0.0, 0.0, 0.0, 0.0, 0.0, 0.0, 0.0, 0.0, 0.0, 0.0, 0.0, 0.0, 0.0, 0.0, 0.0, 0.0, 0.0, 0.0, 0.0, 0.0, 0.0, 0.0, 0.0, 0.0, 0.0, 0.0, 0.0, 0.0, 0.0, 0.0, 0.0, 0.0, 0.0, 0.0, 0.0, 0.0, 0.0, 0.0, 0.0, 0.0, 0.0, 0.0, 0.0, 0.0, 0.0, 0.0, 0.0, 0.0, 0.0, 0.0, 0.0, 0.0, 0.0, 0.0, 0.0, 0.0, 0.0, 0.0, 0.0, 0.0, 0.0, 0.0, 0.0, 0.0, 0.0, 0.0, 0.0, 0.0, 0.0, 0.0, 0.0, 0.0, 0.0, 0.0, 0.0, 0.0, 0.0, 0.0, 0.0, 0.0, 0.0, 0.0, 0.0, 0.0, 0.0, 0.0, 0.0, 0.0, 0.0, 0.0, 0.0, 0.0, 0.0, 0.0, 0.0, 0.0, 0.0, 0.0, 0.0, 0.0, 0.0, 0.0, 0.0, 0.0, 0.0, 0.0, 0.0, 0.0, 0.0, 0.0, 0.0, 0.0, 0.0, 0.0, 0.0, 0.0, 0.0, 0.0, 0.0, 0.0, 0.0, 0.0, 0.0, 0.0, 0.0, 0.0, 0.0, 0.0, 0.0, 0.0, 0.0, 0.0, 0.0, 0.0, 0.0, 0.0, 0.0, 0.0, 0.0, 0.0, 0.0, 0.0, 0.0, 0.0, 0.0, 0.0, 0.0, 0.0, 0.0, 0.0, 0.0, 0.0, 0.0, 0.0, 0.0, 0.0, 0.0, 0.0, 0.0, 0.0, 0.0, 0.0, 0.0, 0.0, 0.0, 0.0, 0.0, 0.0, 0.0, 0.0, 0.0, 0.0, 0.0, 0.0, 0.0, 0.0, 0.0, 0.0, 0.0, 0.0, 0.0, 0.0, 0.0, 0.0, 0.0, 0.0, 0.0, 0.0, 0.0, 0.0, 0.0, 0.0, 0.0, 0.0, 0.0, 0.0, 0.0, 0.0, 0.0, 0.0, 0.0, 0.0, 0.0, 0.0, 0.0, 0.0, 0.0, 0.0, 0.0, 0.0, 0.0, 0.0, 0.0, 0.0, 0.0, 0.0, 0.0, 0.0, 0.0, 0.0, 0.0, 0.0, 0.0, 0.0, 0.0, 0.0, 0.0, 0.0, 0.0, 0.0, 0.0, 0.0, 0.0, 0.0, 0.0, 0.0, 0.0, 0.0, 0.0, 0.0, 0.0, 0.0, 0.0, 0.0, 0.0, 0.0, 0.0, 0.0, 0.0, 0.0, 0.0, 0.0, 0.0, 0.0, 0.0, 0.0, 0.0, 0.0, 0.0, 0.0, 0.0, 0.0, 0.0, 0.0, 0.0, 0.0, 0.0, 0.0, 0.0, 0.0, 0.0, 0.0, 0.0, 0.0, 0.0, 0.0, 0.0, 0.0, 0.0, 0.0, 0.0, 0.0, 0.0, 0.0, 0.0, 0.0, 0.0, 0.0, 0.0, 0.0, 0.0, 0.0, 0.0, 0.0, 0.0, 0.0, 0.0, 0.0, 0.0, 0.0, 0.0, 0.0, 0.0, 0.0, 0.0, 0.0, 0.0, 0.0, 0.0, 0.0, 0.0, 0.0, 0.0, 0.0, 0.0, 0.0, 0.0, 0.0, 0.0, 0.0, 0.0, 0.0, 0.0, 0.0, 0.0, 0.0, 0.0, 0.0, 0.0, 0.0, 0.0, 0.0, 0.0, 0.0, 0.0, 0.0, 0.0, 0.0, 0.0, 0.0, 0.0, 0.0, 0.0, 0.0, 0.0, 0.0, 0.0, 0.0, 0.0, 0.0, 0.0, 0.0, 0.0, 0.0, 0.0, 0.0, 0.0, 0.0, 0.0, 0.0, 0.0, 0.0, 0.0, 0.0, 0.0, 0.0, 0.0, 0.0, 0.0, 0.0, 0.0, 0.0, 0.0, 0.0, 0.0, 0.0, 0.0, 0.0, 0.0, 0.0, 0.0, 0.0, 0.0, 0.0, 0.0, 0.0, 0.0, 0.0, 0.0, 0.0, 0.0, 0.0, 0.0, 0.0, 0.0, 0.0, 0.0, 0.0, 0.0, 0.0, 0.0, 0.0, 0.0, 0.0, 0.0, 0.0, 0.0, 0.0, 0.0, 0.0, 0.0, 0.0, 0.0, 0.0, 0.0, 0.0, 0.0, 0.0, 0.0, 0.0, 0.0, 0.0, 0.0, 0.0, 0.0, 0.0, 0.0, 0.0, 0.0, 0.0, 0.0, 0.0, 0.0, 0.0, 0.0, 0.0, 0.0, 0.0, 0.0, 0.0, 0.0, 0.0, 0.0, 0.0, 0.0, 0.0, 0.0, 0.0, 0.0, 0.0, 0.0, 0.0, 0.0, 0.0, 0.0, 0.0, 0.0, 0.0, 0.0, 0.0, 0.0, 0.0, 0.0, 0.0, 0.0, 0.0, 0.0, 0.0, 0.0, 0.0, 0.0, 0.0, 0.0, 0.0, 0.0, 0.0, 0.0, 0.0, 0.0, 0.0, 0.0, 0.0, 0.0, 0.0, 0.0, 0.0, 0.0, 0.0, 0.0, 0.0, 0.0, 0.0, 0.0, 0.0, 0.0, 0.0, 0.0, 0.0, 0.0, 0.0, 0.0, 0.0, 0.0, 0.0, 0.0, 0.0, 0.0, 0.0, 0.0, 0.0, 0.0, 0.0, 0.0, 0.0, 0.0, 0.0, 0.0, 0.0, 0.0, 0.0, 0.0, 0.0, 0.0, 0.0, 0.0, 0.0, 0.0, 0.0, 0.0, 0.0, 0.0, 0.0, 0.0, 0.0, 0.0, 0.0, 0.0, 0.0, 0.0, 0.0, 0.0, 0.0, 0.0, 0.0, 0.0, 0.0, 0.0, 0.0, 0.0, 0.0, 0.0, 0.0, 0.0, 0.0, 0.0, 0.0, 0.0, 0.0, 0.0, 0.0, 0.0, 0.0, 0.0, 0.0, 0.0, 0.0, 0.0, 0.0, 0.0, 0.0, 0.0, 0.0, 0.0, 0.0, 0.0, 0.0, 0.0, 0.0, 0.0, 0.0, 0.0, 0.0, 0.0, 0.0, 0.0, 0.0, 0.0, 0.0, 0.0, 0.0, 0.0, 0.0, 0.0, 0.0, 0.0, 0.0, 0.0, 0.0, 0.0, 0.0, 0.0, 0.0, 0.0, 0.0, 0.0, 0.0, 0.0, 0.0, 0.0, 0.0, 0.0, 0.0, 0.0, 0.0, 0.0, 0.0, 0.0, 0.0, 0.0, 0.0, 0.0, 0.0, 0.0, 0.0, 0.0, 0.0, 0.0, 0.0, 0.0, 0.0, 0.0, 0.0, 0.0, 0.0, 0.0, 0.0, 0.0, 0.0, 0.0, 0.0, 0.0, 0.0, 0.0, 0.0, 0.0, 0.0, 0.0, 0.0, 0.0, 0.0, 0.0, 0.0, 0.0, 0.0, 0.0, 0.0, 0.0, 0.0, 0.0, 0.0, 0.0, 0.0, 0.0, 0.0, 0.0, 0.0, 0.0, 0.0, 0.0, 0.0, 0.0, 0.0, 0.0, 0.0, 0.0, 0.0, 0.0, 0.0, 0.0, 0.0, 0.0, 0.0, 0.0, 0.0, 0.0, 0.0, 0.0, 0.0, 0.0, 0.0, 0.0, 0.0, 0.0, 0.0, 0.0, 0.0, 0.0, 0.0, 0.0, 0.0, 0.0, 0.0, 0.0, 0.0, 0.0, 0.0, 0.0, 0.0, 0.0, 0.0, 0.0, 0.0, 0.0, 0.0, 0.0, 0.0, 0.0, 0.0, 0.0, 0.0, 0.0, 0.0, 0.0, 0.0, 0.0, 0.0, 0.0, 0.0, 0.0, 0.0, 0.0, 0.0, 0.0, 0.0, 0.0, 0.0, 0.0, 0.0, 0.0, 0.0, 0.0, 0.0, 0.0, 0.0, 0.0, 0.0, 0.0, 0.0, 0.0, 0.0, 0.0, 0.0, 0.0, 0.0, 0.0, 0.0, 0.0, 0.0, 0.0, 0.0, 0.0, 0.0, 0.0, 0.0, 0.0, 0.0, 0.0, 0.0, 0.0, 0.0, 0.0, 0.0, 0.0, 0.0, 0.0, 0.0, 0.0, 0.0, 0.0, 0.0, 0.0, 0.0, 0.0, 0.0, 0.0, 0.0, 0.0, 0.0, 0.0, 0.0, 0.0, 0.0, 0.0, 0.0, 0.0, 0.0, 0.0, 0.0, 0.0, 0.0, 0.0, 0.0, 0.0, 0.0, 0.0, 0.0, 0.0, 0.0, 0.0, 0.0, 0.0, 0.0, 0.0, 0.0, 0.0, 0.0, 0.0, 0.0, 0.0, 0.0, 0.0, 0.0, 0.0, 0.0, 0.0, 0.0, 0.0, 0.0, 0.0, 0.0, 0.0, 0.0, 0.0, 0.0, 0.0, 0.0, 0.0, 0.0, 0.0, 0.0, 0.0, 0.0, 0.0, 0.0, 0.0, 0.0, 0.0, 0.0, 0.0, 0.0, 0.0, 0.0, 0.0, 0.0, 0.0, 0.0, 0.0, 0.0, 0.0, 0.0, 0.0, 0.0, 0.0, 0.0, 0.0, 0.0, 0.0, 0.0, 0.0, 0.0, 0.0, 0.0, 0.0, 0.0, 0.0, 0.0, 0.0, 0.0, 0.0, 0.0, 0.0, 0.0, 0.0, 0.0, 0.0, 0.0, 0.0, 0.0, 0.0, 0.0, 0.0, 0.0, 0.0, 0.0, 0.0, 0.0, 0.0, 0.0, 0.0, 0.0, 0.0, 0.0, 0.0, 0.0, 0.0, 0.0, 0.0, 0.0, 0.0, 0.0, 0.0, 0.0, 0.0, 0.0, 0.0, 0.0, 0.0, 0.0, 0.0, 0.0, 0.0, 0.0, 0.0, 0.0, 0.0, 0.0, 0.0, 0.0, 0.0, 0.0, 0.0, 0.0, 0.0, 0.0, 0.0, 0.0, 0.0, 0.0, 0.0, 0.0, 0.0, 0.0, 0.0, 0.0, 0.0, 0.0, 0.0, 0.0, 0.0, 0.0, 0.0, 0.0, 0.0, 0.0, 0.0, 0.0, 0.0, 0.0, 0.0, 0.0, 0.0, 0.0, 0.0, 0.0, 0.0, 0.0, 0.0, 0.0, 0.0, 0.0, 0.0, 0.0, 0.0, 0.0, 0.0, 0.0, 0.0, 0.0, 0.0, 0.0, 0.0, 0.0, 0.0, 0.0, 0.0, 0.0, 0.0, 0.0, 0.0, 0.0, 0.0, 0.0, 0.0, 0.0, 0.0, 0.0, 0.0, 0.0, 0.0, 0.0, 0.0, 0.0, 0.0, 0.0, 0.0, 0.0, 0.0, 0.0, 0.0, 0.0, 0.0, 0.0, 0.0, 0.0, 0.0, 0.0, 0.0, 0.0, 0.0, 0.0, 0.0, 0.0, 0.0, 0.0, 0.0, 0.0, 0.0, 0.0, 0.0, 0.0, 0.0, 0.0, 0.0, 0.0, 0.0, 0.0, 0.0, 0.0, 0.0, 0.0, 0.0, 0.0, 0.0, 0.0, 0.0, 0.0, 0.0, 0.0, 0.0, 0.0, 0.0, 0.0, 0.0, 0.0, 0.0, 0.0, 0.0, 0.0, 0.0, 0.0, 0.0, 0.0, 0.0, 0.0, 0.0, 0.0, 0.0, 0.0, 0.0, 0.0, 0.0, 0.0, 0.0, 0.0, 0.0, 0.0, 0.0, 0.0, 0.0, 0.0, 0.0, 0.0, 0.0, 0.0, 0.0, 0.0, 0.0, 0.0, 0.0, 0.0, 0.0, 0.0, 0.0, 0.0, 0.0, 0.0, 0.0, 0.0, 0.0, 0.0, 0.0, 0.0, 0.0, 0.0, 0.0, 0.0, 0.0, 0.0, 0.0, 0.0, 0.0, 0.0, 0.0, 0.0, 0.0, 0.0, 0.0, 0.0, 0.0, 0.0, 0.0, 0.0, 0.0, 0.0, 0.0, 0.0, 0.0, 0.0, 0.0, 0.0, 0.0, 0.0, 0.0, 0.0, 0.0, 0.0, 0.0, 0.0, 0.0, 0.0, 0.0, 0.0, 0.0, 0.0, 0.0, 0.0, 0.0, 0.0, 0.0, 0.0, 0.0, 0.0, 0.0, 0.0, 0.0, 0.0, 0.0, 0.0, 0.0, 0.0, 0.0, 0.0, 0.0, 0.0, 0.0, 0.0, 0.0, 0.0, 0.0, 0.0, 0.0, 0.0, 0.0, 0.0, 0.0, 0.0, 0.0, 0.0, 0.0, 0.0, 0.0, 0.0, 0.0, 0.0, 0.0, 0.0, 0.0, 0.0, 0.0, 0.0, 0.0, 0.0, 0.0, 0.0, 0.0, 0.0, 0.0, 0.0, 0.0, 0.0, 0.0, 0.0, 0.0, 0.0, 0.0, 0.0, 0.0, 0.0, 0.0, 0.0, 0.0, 0.0, 0.0, 0.0, 0.0, 0.0, 0.0, 0.0, 0.0, 0.0, 0.0, 0.0, 0.0, 0.0, 0.0, 0.0, 0.0, 0.0, 0.0, 0.0, 0.0, 0.0, 0.0, 0.0, 0.0, 0.0, 0.0, 0.0, 0.0, 0.0, 0.0, 0.0, 0.0, 0.0, 0.0, 0.0, 0.0, 0.0, 0.0, 0.0, 0.0, 0.0, 0.0, 0.0, 0.0, 0.0, 0.0, 0.0, 0.0, 0.0, 0.0, 0.0, 0.0, 0.0, 0.0, 0.0, 0.0, 0.0, 0.0, 0.0, 0.0, 0.0, 0.0, 0.0, 0.0, 0.0, 0.0, 0.0, 0.0, 0.0, 0.0, 0.0, 0.0, 0.0, 0.0, 0.0, 0.0, 0.0, 0.0, 0.0, 0.0, 0.0, 0.0, 0.0, 0.0, 0.0, 0.0, 0.0, 0.0, 0.0, 0.0, 0.0, 0.0, 0.0, 0.0, 0.0, 0.0, 0.0, 0.0, 0.0, 0.0, 0.0, 0.0, 0.0, 0.0, 0.0, 0.0, 0.0, 0.0, 0.0, 0.0, 0.0, 0.0, 0.0, 0.0, 0.0, 0.0, 0.0, 0.0, 0.0, 0.0, 0.0, 0.0])
me_plane_003.materials.append(mat_material_003)
me_plane_003.update()
me_plane_001 = bpy.data.meshes.new('Plane.001')
me_plane_001.from_pydata([(0.3465, -0.3535, 6.357), (-0.3933, -0.3389, 6.353), (-0.3775, 0.3836, 6.252), (0.3622, 0.3691, 6.256), (0.4355, -1.613, 3.524), (-0.4206, -1.599, 3.508), (-0.4014, -0.8093, 3.177), (0.4547, -0.8232, 3.193), (0.5258, -2.3, 1.534), (-0.467, -2.283, 1.525), (-0.4489, -1.313, 1.541), (0.5439, -1.33, 1.55), (0.2915, -0.3544, 7.182), (-0.3272, -0.3419, 7.187), (-0.3138, 0.2687, 7.254), (0.3049, 0.2562, 7.249), (0.4048, -1.145, 4.533), (-0.4137, -1.132, 4.517), (-0.3952, -0.3841, 4.184), (0.4233, -0.3973, 4.2), (0.3783, -0.6892, 5.497), (-0.4103, -0.6759, 5.484), (-0.3926, 0.053, 5.195), (0.396, 0.03972, 5.209), (0.478, -2.011, 2.6), (-0.4416, -1.996, 2.584), (-0.4219, -1.129, 2.309), (0.4977, -1.144, 2.325), (0.569, -2.064, 0.4442), (-0.4947, -2.047, 0.4426), (-0.4781, -1.049, 0.7805), (0.5856, -1.066, 0.782), (0.3203, -0.3242, 6.778), (-0.02034, -0.4627, 7.172), (-0.3637, -0.3104, 6.78), (-0.02636, -0.4817, 6.374), (-0.4365, -0.03425, 7.222), (-0.3491, 0.3649, 6.778), (-0.5241, 0.02508, 6.302), (-0.001931, 0.377, 7.264), (0.3349, 0.351, 6.777), (-0.004686, 0.5119, 6.235), (0.4143, -0.05145, 7.214), (0.4931, 0.005078, 6.307), (0.4191, -1.385, 4.021), (-0.007955, -1.278, 4.588), (-0.4159, -1.371, 4.004), (0.003862, -1.754, 3.578), (-0.5579, -0.7554, 4.348), (-0.397, -0.6052, 3.672), (-0.5716, -1.201, 3.339), (0.01755, -0.2505, 4.129), (0.4379, -0.6188, 3.688), (0.03023, -0.6682, 3.123), (0.5675, -0.7736, 4.37), (0.6057, -1.221, 3.362), (0.3913, -0.9117, 5.029), (-0.01933, -0.8192, 5.545), (-0.4121, -0.8987, 5.014), (-0.5493, -0.309, 5.337), (-0.3938, -0.165, 4.688), (0.004967, 0.183, 5.148), (0.4095, -0.178, 4.704), (0.535, -0.3272, 5.355), (0.3648, -0.4873, 5.934), (-0.4068, -0.4732, 5.925), (-0.39, 0.2603, 5.719), (0.3816, 0.2462, 5.728), (0.502, -2.202, 2.083), (0.01449, -2.166, 2.643), (-0.4541, -2.185, 2.07), (0.02603, -2.473, 1.526), (-0.6041, -1.56, 2.443), (-0.435, -1.262, 1.916), (-0.6441, -1.795, 1.531), (0.04158, -0.974, 2.265), (0.5211, -1.278, 1.929), (0.05087, -1.14, 1.548), (0.6602, -1.581, 2.465), (0.721, -1.819, 1.543), (0.4554, -1.816, 3.065), (-0.4297, -1.802, 3.048), (-0.4101, -0.9793, 2.725), (0.475, -0.9939, 2.741), (0.573, -1.897, 0.07731), (0.03404, -2.243, 0.3801), (-0.4755, -1.896, 0.03901), (-0.6858, -1.544, 0.6113), (-0.4764, -0.8493, 0.08019), (0.05685, -0.8702, 0.8446), (0.5722, -0.8499, 0.1185), (0.7767, -1.569, 0.6134), (0.5478, -2.232, 0.9823), (-0.4804, -2.215, 0.9775), (-0.4633, -1.226, 1.174), (0.5649, -1.244, 1.179), (-0.02444, -0.4439, 6.779), (-0.4847, 0.02984, 6.78), (-0.004378, 0.4846, 6.777), (0.4559, 0.01082, 6.777), (-0.01637, -0.4878, 7.536), (-0.3932, -0.1003, 7.602), (0.0004441, 0.2716, 7.66), (-0.00193, -1.521, 4.075), (-0.563, -0.9856, 3.835), (0.02396, -0.4684, 3.618), (0.585, -1.004, 3.857), (-0.01379, -1.043, 5.083), (-0.5536, -0.5294, 4.848), (0.01125, -0.03397, 4.635), (0.551, -0.5473, 4.869), (-0.02417, -0.6178, 5.969), (-0.5431, -0.1038, 5.82), (-0.001028, 0.3908, 5.685), (0.5179, -0.1232, 5.833), (0.0204, -2.367, 2.105), (-0.6238, -1.72, 1.99), (0.04664, -1.097, 1.893), (0.6908, -1.743, 2.008), (0.009137, -1.963, 3.117), (-0.5859, -1.388, 2.884), (0.03611, -0.8325, 2.673), (0.6311, -1.408, 2.906), (0.04915, -2.094, 0.04464), (-0.6733, -1.372, 0.04663), (0.04794, -0.652, 0.1014), (0.7704, -1.373, 0.09936), (0.03049, -2.409, 0.9431), (-0.6647, -1.717, 1.075), (0.05402, -1.05, 1.213), (0.7492, -1.741, 1.081), (0.2436, -0.4215, 7.887), (-0.2651, -0.4113, 7.893), (-0.2539, 0.09012, 7.979), (0.2547, 0.07988, 7.973), (0.2661, -0.3899, 7.55), (-0.0128, -0.5104, 7.874), (-0.2942, -0.3786, 7.556), (-0.3549, -0.1586, 7.937), (-0.282, 0.1737, 7.646), (0.002483, 0.179, 7.992), (0.2783, 0.1624, 7.64), (0.3446, -0.1727, 7.929), (0.2153, -0.4404, 8.187), (-0.2305, -0.4314, 8.192), (-0.2207, 0.007968, 8.268), (0.2251, -0.001011, 8.262), (0.3772, -0.1159, 7.594), (-0.009363, -0.5186, 8.179), (-0.3089, -0.2106, 8.234), (0.004019, 0.08503, 8.282), (0.3035, -0.223, 8.227)], [], [(12, 33, 96, 32), (33, 13, 34, 96), (96, 34, 1, 35), (32, 96, 35, 0), (13, 36, 97, 34), (36, 14, 37, 97), (97, 37, 2, 38), (34, 97, 38, 1), (14, 39, 98, 37), (39, 15, 40, 98), (98, 40, 3, 41), (37, 98, 41, 2), (15, 42, 99, 40), (42, 12, 32, 99), (99, 32, 0, 43), (40, 99, 43, 3), (100, 137, 13, 33), (135, 100, 33, 12), (101, 139, 14, 36), (137, 101, 36, 13), (102, 141, 15, 39), (139, 102, 39, 14), (147, 135, 12, 42), (141, 147, 42, 15), (16, 45, 103, 44), (45, 17, 46, 103), (103, 46, 5, 47), (44, 103, 47, 4), (17, 48, 104, 46), (48, 18, 49, 104), (104, 49, 6, 50), (46, 104, 50, 5), (18, 51, 105, 49), (51, 19, 52, 105), (105, 52, 7, 53), (49, 105, 53, 6), (19, 54, 106, 52), (54, 16, 44, 106), (106, 44, 4, 55), (52, 106, 55, 7), (20, 57, 107, 56), (57, 21, 58, 107), (107, 58, 17, 45), (56, 107, 45, 16), (21, 59, 108, 58), (59, 22, 60, 108), (108, 60, 18, 48), (58, 108, 48, 17), (22, 61, 109, 60), (61, 23, 62, 109), (109, 62, 19, 51), (60, 109, 51, 18), (23, 63, 110, 62), (63, 20, 56, 110), (110, 56, 16, 54), (62, 110, 54, 19), (0, 35, 111, 64), (35, 1, 65, 111), (111, 65, 21, 57), (64, 111, 57, 20), (1, 38, 112, 65), (38, 2, 66, 112), (112, 66, 22, 59), (65, 112, 59, 21), (2, 41, 113, 66), (41, 3, 67, 113), (113, 67, 23, 61), (66, 113, 61, 22), (3, 43, 114, 67), (43, 0, 64, 114), (114, 64, 20, 63), (67, 114, 63, 23), (24, 69, 115, 68), (69, 25, 70, 115), (115, 70, 9, 71), (68, 115, 71, 8), (25, 72, 116, 70), (72, 26, 73, 116), (116, 73, 10, 74), (70, 116, 74, 9), (26, 75, 117, 73), (75, 27, 76, 117), (117, 76, 11, 77), (73, 117, 77, 10), (27, 78, 118, 76), (78, 24, 68, 118), (118, 68, 8, 79), (76, 118, 79, 11), (4, 47, 119, 80), (47, 5, 81, 119), (119, 81, 25, 69), (80, 119, 69, 24), (5, 50, 120, 81), (50, 6, 82, 120), (120, 82, 26, 72), (81, 120, 72, 25), (6, 53, 121, 82), (53, 7, 83, 121), (121, 83, 27, 75), (82, 121, 75, 26), (7, 55, 122, 83), (55, 4, 80, 122), (122, 80, 24, 78), (83, 122, 78, 27), (28, 85, 123, 84), (85, 29, 86, 123), (29, 87, 124, 86), (87, 30, 88, 124), (30, 89, 125, 88), (89, 31, 90, 125), (31, 91, 126, 90), (91, 28, 84, 126), (8, 71, 127, 92), (71, 9, 93, 127), (127, 93, 29, 85), (92, 127, 85, 28), (9, 74, 128, 93), (74, 10, 94, 128), (128, 94, 30, 87), (93, 128, 87, 29), (10, 77, 129, 94), (77, 11, 95, 129), (129, 95, 31, 89), (94, 129, 89, 30), (11, 79, 130, 95), (79, 8, 92, 130), (130, 92, 28, 91), (95, 130, 91, 31), (131, 136, 100, 135), (136, 132, 137, 100), (132, 138, 101, 137), (138, 133, 139, 101), (133, 140, 102, 139), (140, 134, 141, 102), (134, 142, 147, 141), (142, 131, 135, 147), (148, 144, 132, 136), (143, 148, 136, 131), (149, 145, 133, 138), (144, 149, 138, 132), (150, 146, 134, 140), (145, 150, 140, 133), (151, 143, 131, 142), (146, 151, 142, 134)])
me_plane_001.materials.append(mat_material_001)
me_plane_001.update()
me_plane_005 = bpy.data.meshes.new('Plane.005')
me_plane_005.from_pydata([(0.3173, 0.05793, 0.3257), (0.1143, 0.5742, 1.298), (0.2537, 0.1634, 0.5965), (0.21, 0.2845, 0.8619), (0.1442, 0.4641, 1.142), (-0.3154, 0.0679, 0.3256), (-0.09663, 0.5775, 1.298), (-0.2487, 0.1713, 0.5964), (-0.2012, 0.291, 0.8619), (-0.1299, 0.4684, 1.142), (0.1581, 0.2575, 0.8651), (0.1065, 0.2406, 0.867), (0.0549, 0.2315, 0.8682), (0.003449, 0.229, 0.8685), (-0.0479, 0.2331, 0.8681), (-0.09914, 0.2438, 0.867), (-0.1503, 0.2624, 0.865), (-0.1863, 0.1434, 0.5995), (-0.1238, 0.1255, 0.6014), (-0.06111, 0.1151, 0.6024), (0.001636, 0.1108, 0.6028), (0.06448, 0.1131, 0.6025), (0.1274, 0.1215, 0.6014), (0.1905, 0.1374, 0.5995), (0.08771, 0.5604, 1.299), (0.0612, 0.5518, 1.3), (0.03476, 0.5471, 1.301), (0.008364, 0.5459, 1.301), (-0.01798, 0.548, 1.301), (-0.04426, 0.5534, 1.3), (-0.07048, 0.5629, 1.299), (-0.09689, 0.4484, 1.143), (-0.06305, 0.4351, 1.143), (-0.02834, 0.4278, 1.143), (0.006488, 0.425, 1.144), (0.04138, 0.4267, 1.144), (0.0763, 0.4329, 1.143), (0.1105, 0.4451, 1.143), (-0.2368, 0.04027, 0.3286), (-0.1579, 0.02236, 0.3304), (-0.079, 0.0113, 0.3316), (4.727e-05, 0.006877, 0.3319), (0.07919, 0.00881, 0.3316), (0.1584, 0.01737, 0.3305), (0.2378, 0.03279, 0.3286), (0.2344, 0.2253, 0.7247), (-0.2275, 0.2326, 0.7247), (0.1763, 0.1985, 0.7278), (0.1183, 0.1819, 0.7298), (0.06038, 0.1731, 0.7308), (0.002555, 0.1706, 0.7312), (-0.05516, 0.1749, 0.7308), (-0.1128, 0.1855, 0.7297), (-0.1702, 0.204, 0.7277), (0.1768, 0.3784, 1.005), (-0.1652, 0.3838, 1.005), (0.1342, 0.3556, 1.007), (0.09133, 0.3411, 1.008), (0.04815, 0.3334, 1.009), (0.005037, 0.3314, 1.009), (-0.03799, 0.3348, 1.009), (-0.08091, 0.3438, 1.008), (-0.1233, 0.3596, 1.007), (0.4104, -0.006468, 7.588e-05), (-0.4104, 0.006468, -7.6e-05), (-0.3082, -0.02164, 0.002926), (-0.2059, -0.0401, 0.004842), (-0.1034, -0.0512, 0.005928), (-0.0008816, -0.05588, 0.006292), (0.1018, -0.05443, 0.005966), (0.2045, -0.04657, 0.004918), (0.3073, -0.03134, 0.00304)], [], [(53, 16, 8, 46), (31, 30, 6, 9), (62, 31, 9, 55), (38, 17, 7, 5), (0, 2, 23, 44), (44, 23, 22, 43), (43, 22, 21, 42), (42, 21, 20, 41), (41, 20, 19, 40), (40, 19, 18, 39), (39, 18, 17, 38), (54, 4, 37, 56), (56, 37, 36, 57), (57, 36, 35, 58), (58, 35, 34, 59), (59, 34, 33, 60), (60, 33, 32, 61), (61, 32, 31, 62), (4, 1, 24, 37), (37, 24, 25, 36), (36, 25, 26, 35), (35, 26, 27, 34), (34, 27, 28, 33), (33, 28, 29, 32), (32, 29, 30, 31), (45, 3, 10, 47), (47, 10, 11, 48), (48, 11, 12, 49), (49, 12, 13, 50), (50, 13, 14, 51), (51, 14, 15, 52), (52, 15, 16, 53), (18, 52, 53, 17), (19, 51, 52, 18), (20, 50, 51, 19), (21, 49, 50, 20), (22, 48, 49, 21), (23, 47, 48, 22), (2, 45, 47, 23), (17, 53, 46, 7), (15, 61, 62, 16), (14, 60, 61, 15), (13, 59, 60, 14), (12, 58, 59, 13), (11, 57, 58, 12), (10, 56, 57, 11), (3, 54, 56, 10), (16, 62, 55, 8), (38, 5, 64, 65), (43, 42, 69, 70), (41, 40, 67, 68), (39, 38, 65, 66), (44, 43, 70, 71), (42, 41, 68, 69), (0, 44, 71, 63), (40, 39, 66, 67)])
_uv = me_plane_005.uv_layers.new(name='UVMap')
_uv.uv.foreach_set('vector', [0.0, 0.0, 0.0, 0.0, 0.0, 0.0, 0.0, 0.0, 0.0, 0.0, 0.0, 0.0, 0.0, 0.0, 0.0, 0.0, 0.0, 0.0, 0.0, 0.0, 0.0, 0.0, 0.0, 0.0, 0.0, 0.0, 0.0, 0.0, 0.0, 0.0, 0.0, 0.0, 0.0, 0.0, 0.0, 0.0, 0.0, 0.0, 0.0, 0.0, 0.0, 0.0, 0.0, 0.0, 0.0, 0.0, 0.0, 0.0, 0.0, 0.0, 0.0, 0.0, 0.0, 0.0, 0.0, 0.0, 0.0, 0.0, 0.0, 0.0, 0.0, 0.0, 0.0, 0.0, 0.0, 0.0, 0.0, 0.0, 0.0, 0.0, 0.0, 0.0, 0.0, 0.0, 0.0, 0.0, 0.0, 0.0, 0.0, 0.0, 0.0, 0.0, 0.0, 0.0, 0.0, 0.0, 0.0, 0.0, 0.0, 0.0, 0.0, 0.0, 0.0, 0.0, 0.0, 0.0, 0.0, 0.0, 0.0, 0.0, 0.0, 0.0, 0.0, 0.0, 0.0, 0.0, 0.0, 0.0, 0.0, 0.0, 0.0, 0.0, 0.0, 0.0, 0.0, 0.0, 0.0, 0.0, 0.0, 0.0, 0.0, 0.0, 0.0, 0.0, 0.0, 0.0, 0.0, 0.0, 0.0, 0.0, 0.0, 0.0, 0.0, 0.0, 0.0, 0.0, 0.0, 0.0, 0.0, 0.0, 0.0, 0.0, 0.0, 0.0, 0.0, 0.0, 0.0, 0.0, 0.0, 0.0, 0.0, 0.0, 0.0, 0.0, 0.0, 0.0, 0.0, 0.0, 0.0, 0.0, 0.0, 0.0, 0.0, 0.0, 0.0, 0.0, 0.0, 0.0, 0.0, 0.0, 0.0, 0.0, 0.0, 0.0, 0.0, 0.0, 0.0, 0.0, 0.0, 0.0, 0.0, 0.0, 0.0, 0.0, 0.0, 0.0, 0.0, 0.0, 0.0, 0.0, 0.0, 0.0, 0.0, 0.0, 0.0, 0.0, 0.0, 0.0, 0.0, 0.0, 0.0, 0.0, 0.0, 0.0, 0.0, 0.0, 0.0, 0.0, 0.0, 0.0, 0.0, 0.0, 0.0, 0.0, 0.0, 0.0, 0.0, 0.0, 0.0, 0.0, 0.0, 0.0, 0.0, 0.0, 0.0, 0.0, 0.0, 0.0, 0.0, 0.0, 0.0, 0.0, 0.0, 0.0, 0.0, 0.0, 0.0, 0.0, 0.0, 0.0, 0.0, 0.0, 0.0, 0.0, 0.0, 0.0, 0.0, 0.0, 0.0, 0.0, 0.0, 0.0, 0.0, 0.0, 0.0, 0.0, 0.0, 0.0, 0.0, 0.0, 0.0, 0.0, 0.0, 0.0, 0.0, 0.0, 0.0, 0.0, 0.0, 0.0, 0.0, 0.0, 0.0, 0.0, 0.0, 0.0, 0.0, 0.0, 0.0, 0.0, 0.0, 0.0, 0.0, 0.0, 0.0, 0.0, 0.0, 0.0, 0.0, 0.0, 0.0, 0.0, 0.0, 0.0, 0.0, 0.0, 0.0, 0.0, 0.0, 0.0, 0.0, 0.0, 0.0, 0.0, 0.0, 0.0, 0.0, 0.0, 0.0, 0.0, 0.0, 0.0, 0.0, 0.0, 0.0, 0.0, 0.0, 0.0, 0.0, 0.0, 0.0, 0.0, 0.0, 0.0, 0.0, 0.0, 0.0, 0.0, 0.0, 0.0, 0.0, 0.0, 0.0, 0.0, 0.0, 0.0, 0.0, 0.0, 0.0, 0.0, 0.0, 0.0, 0.0, 0.0, 0.0, 0.0, 0.0, 0.0, 0.0, 0.0, 0.0, 0.0, 0.0, 0.0, 0.0, 0.0, 0.0, 0.0, 0.0, 0.0, 0.0, 0.0, 0.0, 0.0, 0.0, 0.0, 0.0, 0.0, 0.0, 0.0, 0.0, 0.0, 0.0, 0.0, 0.0, 0.0, 0.0, 0.0, 0.0, 0.0, 0.0, 0.0, 0.0, 0.0, 0.0, 0.0, 0.0, 0.0, 0.0, 0.0, 0.0, 0.0, 0.0, 0.0, 0.0, 0.0, 0.0, 0.0, 0.0, 0.0, 0.0, 0.0, 0.0, 0.0, 0.0, 0.0, 0.0, 0.0, 0.0, 0.0, 0.0, 0.0, 0.0, 0.0, 0.0, 0.0, 0.0, 0.0, 0.0, 0.0, 0.0, 0.0, 0.0, 0.0, 0.0, 0.0, 0.0, 0.0, 0.0, 0.0, 0.0, 0.0, 0.0, 0.0, 0.0, 0.0, 0.0, 0.0, 0.0, 0.0, 0.0, 0.0, 0.0, 0.0, 0.0, 0.0, 0.0, 0.0])
me_plane_005.materials.append(mat_material_002)
me_plane_005.update()

# ---- objects
ob_texture_modifer = bpy.data.objects.new('Texture Modifer', me_plane_002)
ob_leaf_1_003 = bpy.data.objects.new('Leaf 1.003', me_plane_003)
ob_bae = bpy.data.objects.new('Bae', me_plane_001)
ob_texture_modifer_001 = bpy.data.objects.new('Texture Modifer.001', me_plane_002)
ob_texture_modifer_002 = bpy.data.objects.new('Texture Modifer.002', me_plane_002)
ob_texture_modifer_003 = bpy.data.objects.new('Texture Modifer.003', me_plane_002)
ob_texture_modifer_004 = bpy.data.objects.new('Texture Modifer.004', me_plane_002)
ob_texture_modifer_008 = bpy.data.objects.new('Texture Modifer.008', me_plane_002)
ob_texture_modifer_009 = bpy.data.objects.new('Texture Modifer.009', me_plane_002)
ob_texture_modifer_010 = bpy.data.objects.new('Texture Modifer.010', me_plane_002)
ob_texture_modifer_011 = bpy.data.objects.new('Texture Modifer.011', me_plane_002)
ob_texture_modifer_012 = bpy.data.objects.new('Texture Modifer.012', me_plane_002)
ob_texture_modifer_013 = bpy.data.objects.new('Texture Modifer.013', me_plane_002)
ob_texture_modifer_014 = bpy.data.objects.new('Texture Modifer.014', me_plane_002)
ob_texture_modifer_015 = bpy.data.objects.new('Texture Modifer.015', me_plane_002)
ob_texture_modifer_016 = bpy.data.objects.new('Texture Modifer.016', me_plane_002)
ob_texture_modifer_017 = bpy.data.objects.new('Texture Modifer.017', me_plane_002)
ob_texture_modifer_018 = bpy.data.objects.new('Texture Modifer.018', me_plane_002)
ob_texture_modifer_019 = bpy.data.objects.new('Texture Modifer.019', me_plane_002)
ob_texture_modifer_020 = bpy.data.objects.new('Texture Modifer.020', me_plane_002)
ob_texture_modifer_005 = bpy.data.objects.new('Texture Modifer.005', me_plane_005)

# ---- transforms, parenting, visibility, modifiers, constraints
ob_texture_modifer.location = (-0.07397, -0.2121, 0.07746)
ob_texture_modifer.scale = (0.2291, 0.2291, 0.2291)
_m = ob_texture_modifer.modifiers.new('Decimate', 'DECIMATE')
_m.ratio = 0.02864
_m = ob_texture_modifer.modifiers.new('Solidify', 'SOLIDIFY')
_m.thickness = 0.06
ob_leaf_1_003.location = (-0.1603, 0.5057, 4.86)
ob_leaf_1_003.rotation_euler = (-0.077, 0.05866, 0.07227)
ob_leaf_1_003.scale = (0.5671, 0.5671, 0.5671)
_m = ob_leaf_1_003.modifiers.new('Decimate', 'DECIMATE')
_m.ratio = 0.4
ob_bae.location = (-0.1495, 0.6661, -0.1435)
ob_bae.scale = (0.5671, 0.5671, 0.5671)
_m = ob_bae.modifiers.new('Decimate', 'DECIMATE')
_m.ratio = 0.2245
ob_texture_modifer_001.location = (-0.1401, 0.3949, 4.146)
ob_texture_modifer_001.rotation_euler = (-0.06633, -3.101e-10, -2.805)
ob_texture_modifer_001.scale = (0.3436, 0.3436, 0.3436)
_m = ob_texture_modifer_001.modifiers.new('Decimate', 'DECIMATE')
_m.ratio = 0.02864
_m = ob_texture_modifer_001.modifiers.new('Solidify', 'SOLIDIFY')
_m.thickness = 0.06
ob_texture_modifer_002.location = (-0.2409, 0.4138, 4.193)
ob_texture_modifer_002.rotation_euler = (-0.05799, 1.779e-08, 2.763)
ob_texture_modifer_002.scale = (0.3436, 0.3436, 0.3436)
_m = ob_texture_modifer_002.modifiers.new('Decimate', 'DECIMATE')
_m.ratio = 0.02864
_m = ob_texture_modifer_002.modifiers.new('Solidify', 'SOLIDIFY')
_m.thickness = 0.06
ob_texture_modifer_003.location = (-0.1862, 0.398, 4.168)
ob_texture_modifer_003.rotation_euler = (-0.05799, 1.779e-08, 2.763)
ob_texture_modifer_003.scale = (0.3436, 0.3436, 0.3436)
_m = ob_texture_modifer_003.modifiers.new('Decimate', 'DECIMATE')
_m.ratio = 0.02864
_m = ob_texture_modifer_003.modifiers.new('Solidify', 'SOLIDIFY')
_m.thickness = 0.06
ob_texture_modifer_004.location = (-0.3643, 0.5884, 4.179)
ob_texture_modifer_004.rotation_euler = (0.04794, 4.916e-08, 1.92)
ob_texture_modifer_004.scale = (0.3436, 0.3436, 0.3436)
_m = ob_texture_modifer_004.modifiers.new('Decimate', 'DECIMATE')
_m.ratio = 0.02864
_m = ob_texture_modifer_004.modifiers.new('Solidify', 'SOLIDIFY')
_m.thickness = 0.06
ob_texture_modifer_008.location = (-0.06505, 0.7525, 4.32)
ob_texture_modifer_008.rotation_euler = (0.2501, -2.045e-09, -0.3921)
ob_texture_modifer_008.scale = (0.3436, 0.3436, 0.3436)
_m = ob_texture_modifer_008.modifiers.new('Decimate', 'DECIMATE')
_m.ratio = 0.02864
_m = ob_texture_modifer_008.modifiers.new('Solidify', 'SOLIDIFY')
_m.thickness = 0.06
ob_texture_modifer_009.location = (0.01574, 0.7217, 4.22)
ob_texture_modifer_009.rotation_euler = (0.1441, -2.93e-09, -1.252)
ob_texture_modifer_009.scale = (0.3436, 0.3436, 0.3436)
_m = ob_texture_modifer_009.modifiers.new('Decimate', 'DECIMATE')
_m.ratio = 0.02864
_m = ob_texture_modifer_009.modifiers.new('Solidify', 'SOLIDIFY')
_m.thickness = 0.06
ob_texture_modifer_010.location = (0.007732, 0.4617, 4.156)
ob_texture_modifer_010.rotation_euler = (0.02587, 3.745e-09, -1.96)
ob_texture_modifer_010.scale = (0.3436, 0.3436, 0.3436)
_m = ob_texture_modifer_010.modifiers.new('Decimate', 'DECIMATE')
_m.ratio = 0.02864
_m = ob_texture_modifer_010.modifiers.new('Solidify', 'SOLIDIFY')
_m.thickness = 0.06
ob_texture_modifer_011.location = (-0.1518, 0.3687, 4.442)
ob_texture_modifer_011.rotation_euler = (-0.0206, 1.654e-09, 2.765)
ob_texture_modifer_011.scale = (0.3436, 0.3436, 0.3436)
_m = ob_texture_modifer_011.modifiers.new('Decimate', 'DECIMATE')
_m.ratio = 0.02864
_m = ob_texture_modifer_011.modifiers.new('Solidify', 'SOLIDIFY')
_m.thickness = 0.06
ob_texture_modifer_012.location = (-0.1313, 0.3812, 4.464)
ob_texture_modifer_012.rotation_euler = (-0.02884, -3.703e-10, -2.806)
ob_texture_modifer_012.scale = (0.3436, 0.3436, 0.3436)
_m = ob_texture_modifer_012.modifiers.new('Decimate', 'DECIMATE')
_m.ratio = 0.02864
_m = ob_texture_modifer_012.modifiers.new('Solidify', 'SOLIDIFY')
_m.thickness = 0.06
ob_texture_modifer_013.location = (-0.04151, 0.4118, 4.486)
ob_texture_modifer_013.rotation_euler = (-0.02884, -8.293e-10, -2.806)
ob_texture_modifer_013.scale = (0.3436, 0.3436, 0.3436)
_m = ob_texture_modifer_013.modifiers.new('Decimate', 'DECIMATE')
_m.ratio = 0.02864
_m = ob_texture_modifer_013.modifiers.new('Solidify', 'SOLIDIFY')
_m.thickness = 0.06
ob_texture_modifer_014.location = (-0.3502, 0.6243, 4.482)
ob_texture_modifer_014.rotation_euler = (0.2034, 1.206e-08, 1.217)
ob_texture_modifer_014.scale = (0.3436, 0.3436, 0.3436)
_m = ob_texture_modifer_014.modifiers.new('Decimate', 'DECIMATE')
_m.ratio = 0.02864
_m = ob_texture_modifer_014.modifiers.new('Solidify', 'SOLIDIFY')
_m.thickness = 0.06
ob_texture_modifer_015.location = (-0.3051, 0.4558, 4.369)
ob_texture_modifer_015.rotation_euler = (0.08434, -7.032e-08, 1.927)
ob_texture_modifer_015.scale = (0.3436, 0.3436, 0.3436)
_m = ob_texture_modifer_015.modifiers.new('Decimate', 'DECIMATE')
_m.ratio = 0.02864
_m = ob_texture_modifer_015.modifiers.new('Solidify', 'SOLIDIFY')
_m.thickness = 0.06
ob_texture_modifer_016.location = (-0.02283, 0.7144, 4.392)
ob_texture_modifer_016.rotation_euler = (0.289, -3.939e-08, -0.3958)
ob_texture_modifer_016.scale = (0.3436, 0.3436, 0.3436)
_m = ob_texture_modifer_016.modifiers.new('Decimate', 'DECIMATE')
_m.ratio = 0.02864
_m = ob_texture_modifer_016.modifiers.new('Solidify', 'SOLIDIFY')
_m.thickness = 0.06
ob_texture_modifer_017.location = (-0.2057, 0.7122, 4.495)
ob_texture_modifer_017.rotation_euler = (0.2976, 4.04e-09, 0.3489)
ob_texture_modifer_017.scale = (0.3436, 0.3436, 0.3436)
_m = ob_texture_modifer_017.modifiers.new('Decimate', 'DECIMATE')
_m.ratio = 0.02864
_m = ob_texture_modifer_017.modifiers.new('Solidify', 'SOLIDIFY')
_m.thickness = 0.06
ob_texture_modifer_018.location = (-0.01502, 0.4415, 4.472)
ob_texture_modifer_018.rotation_euler = (0.06235, -8.741e-09, -1.966)
ob_texture_modifer_018.scale = (0.3436, 0.3436, 0.3436)
_m = ob_texture_modifer_018.modifiers.new('Decimate', 'DECIMATE')
_m.ratio = 0.02864
_m = ob_texture_modifer_018.modifiers.new('Solidify', 'SOLIDIFY')
_m.thickness = 0.06
ob_texture_modifer_019.location = (0.01839, 0.527, 4.507)
ob_texture_modifer_019.rotation_euler = (0.06235, -7.711e-09, -1.966)
ob_texture_modifer_019.scale = (0.3436, 0.3436, 0.3436)
_m = ob_texture_modifer_019.modifiers.new('Decimate', 'DECIMATE')
_m.ratio = 0.02864
_m = ob_texture_modifer_019.modifiers.new('Solidify', 'SOLIDIFY')
_m.thickness = 0.06
ob_texture_modifer_020.location = (0.01009, 0.6067, 4.475)
ob_texture_modifer_020.rotation_euler = (0.1811, 4.378e-09, -1.259)
ob_texture_modifer_020.scale = (0.3436, 0.3436, 0.3436)
_m = ob_texture_modifer_020.modifiers.new('Decimate', 'DECIMATE')
_m.ratio = 0.02864
_m = ob_texture_modifer_020.modifiers.new('Solidify', 'SOLIDIFY')
_m.thickness = 0.06
ob_texture_modifer_005.location = (-0.239, 0.3757, 4.442)
ob_texture_modifer_005.rotation_euler = (-0.0206, 1.654e-09, 2.246)
ob_texture_modifer_005.scale = (0.3436, 0.3436, 0.3436)
_m = ob_texture_modifer_005.modifiers.new('Decimate', 'DECIMATE')
_m.ratio = 0.02864
_m = ob_texture_modifer_005.modifiers.new('Solidify', 'SOLIDIFY')
_m.thickness = 0.06

# ---- collection membership
col_collection.objects.link(ob_texture_modifer)
col_collection.objects.link(ob_leaf_1_003)
col_collection.objects.link(ob_bae)
col_collection.objects.link(ob_texture_modifer_001)
col_collection.objects.link(ob_texture_modifer_002)
col_collection.objects.link(ob_texture_modifer_003)
col_collection.objects.link(ob_texture_modifer_004)
col_collection.objects.link(ob_texture_modifer_008)
col_collection.objects.link(ob_texture_modifer_009)
col_collection.objects.link(ob_texture_modifer_010)
col_collection.objects.link(ob_texture_modifer_011)
col_collection.objects.link(ob_texture_modifer_012)
col_collection.objects.link(ob_texture_modifer_013)
col_collection.objects.link(ob_texture_modifer_014)
col_collection.objects.link(ob_texture_modifer_015)
col_collection.objects.link(ob_texture_modifer_016)
col_collection.objects.link(ob_texture_modifer_017)
col_collection.objects.link(ob_texture_modifer_018)
col_collection.objects.link(ob_texture_modifer_019)
col_collection.objects.link(ob_texture_modifer_020)
col_collection.objects.link(ob_texture_modifer_005)

# ---- scene / render settings (as saved in the file)
scene.frame_start = 1; scene.frame_end = 250; scene.frame_set(1)
scene.render.engine = 'BLENDER_EEVEE_NEXT'
bpy.context.view_layer.update()

# ---- added for rendering (the .blend has no active camera and no usable light): camera, sun
cam_auto = bpy.data.cameras.new('AutoCamera')
cam_auto.lens = 50.0
cam_auto.sensor_width = 36.0
cam_auto.clip_end = 1000.0
ob_auto_camera = bpy.data.objects.new('AutoCamera', cam_auto)
scene.collection.objects.link(ob_auto_camera)
ob_auto_camera.location = (10.8522, -12.7728, 12.3217)
ob_auto_camera.rotation_euler = (1.09748, -7.21219e-08, 0.694738)
scene.camera = ob_auto_camera
light_auto_sun = bpy.data.lights.new('AutoSun', 'SUN')
light_auto_sun.energy = 3.0
light_auto_sun.angle = 0.0523599
ob_auto_sun = bpy.data.objects.new('AutoSun', light_auto_sun)
scene.collection.objects.link(ob_auto_sun)
ob_auto_sun.rotation_euler = (0.872665, 0.174533, 0.523599)
bpy.context.view_layer.update()

